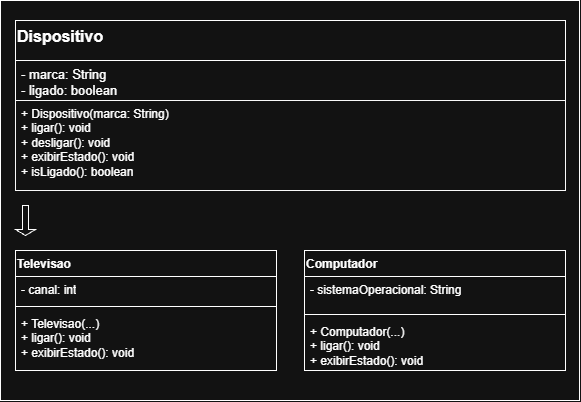

The diagram above was exported from draw.io. Its source (the exported page's mxGraphModel, read from the mxfile embedded in the PNG):
<mxGraphModel dx="697" dy="710" grid="1" gridSize="10" guides="1" tooltips="1" connect="1" arrows="1" fold="1" page="1" pageScale="1" pageWidth="827" pageHeight="1169" math="0" shadow="0">
  <root>
    <mxCell id="0" />
    <mxCell id="1" parent="0" />
    <mxCell id="hki8miQiIoFW_7GPl95E-1" parent="1" style="rounded=0;whiteSpace=wrap;html=1;" value="" vertex="1">
      <mxGeometry height="400" width="579" x="124" y="140" as="geometry" />
    </mxCell>
    <mxCell id="hki8miQiIoFW_7GPl95E-2" parent="1" style="swimlane;fontStyle=1;align=left;verticalAlign=top;childLayout=stackLayout;horizontal=1;startSize=40;horizontalStack=0;resizeParent=1;resizeParentMax=0;resizeLast=0;collapsible=1;marginBottom=0;whiteSpace=wrap;html=1;" value="&lt;font style=&quot;font-size: 16px;&quot;&gt;Dispositivo&lt;/font&gt;" vertex="1">
      <mxGeometry height="170" width="550" x="139" y="160" as="geometry" />
    </mxCell>
    <mxCell id="hki8miQiIoFW_7GPl95E-3" parent="hki8miQiIoFW_7GPl95E-2" style="text;strokeColor=none;fillColor=none;align=left;verticalAlign=top;spacingLeft=4;spacingRight=4;overflow=hidden;rotatable=0;points=[[0,0.5],[1,0.5]];portConstraint=eastwest;whiteSpace=wrap;html=1;" value="&lt;span style=&quot;font-size: 13px;&quot;&gt;- marca: String&lt;/span&gt;&lt;div&gt;&lt;span style=&quot;font-size: 13px;&quot;&gt;- ligado: boolean&lt;/span&gt;&lt;/div&gt;" vertex="1">
      <mxGeometry height="40" width="550" y="40" as="geometry" />
    </mxCell>
    <mxCell id="hki8miQiIoFW_7GPl95E-47" parent="hki8miQiIoFW_7GPl95E-2" style="text;strokeColor=light-dark(transparent,#F9F9F9);fillColor=none;align=left;verticalAlign=top;spacingLeft=4;spacingRight=4;overflow=hidden;rotatable=0;points=[[0,0.5],[1,0.5]];portConstraint=eastwest;whiteSpace=wrap;html=1;" value="+ Dispositivo(marca: String)&lt;div&gt;+ ligar(): void&lt;/div&gt;&lt;div&gt;+ desligar(): void&lt;/div&gt;&lt;div&gt;+ exibirEstado(): void&lt;/div&gt;&lt;div&gt;+ isLigado(): boolean&lt;/div&gt;" vertex="1">
      <mxGeometry height="90" width="550" y="80" as="geometry" />
    </mxCell>
    <mxCell id="hki8miQiIoFW_7GPl95E-11" parent="1" style="swimlane;fontStyle=1;align=left;verticalAlign=top;childLayout=stackLayout;horizontal=1;startSize=26;horizontalStack=0;resizeParent=1;resizeParentMax=0;resizeLast=0;collapsible=1;marginBottom=0;whiteSpace=wrap;html=1;" value="Televisao" vertex="1">
      <mxGeometry height="120" width="261" x="139" y="390" as="geometry" />
    </mxCell>
    <mxCell id="hki8miQiIoFW_7GPl95E-12" parent="hki8miQiIoFW_7GPl95E-11" style="text;strokeColor=none;fillColor=none;align=left;verticalAlign=top;spacingLeft=4;spacingRight=4;overflow=hidden;rotatable=0;points=[[0,0.5],[1,0.5]];portConstraint=eastwest;whiteSpace=wrap;html=1;" value="- canal: int" vertex="1">
      <mxGeometry height="26" width="261" y="26" as="geometry" />
    </mxCell>
    <mxCell id="hki8miQiIoFW_7GPl95E-13" parent="hki8miQiIoFW_7GPl95E-11" style="line;strokeWidth=1;fillColor=none;align=left;verticalAlign=middle;spacingTop=-1;spacingLeft=3;spacingRight=3;rotatable=0;labelPosition=right;points=[];portConstraint=eastwest;strokeColor=inherit;labelPerimeter=1;" value="" vertex="1">
      <mxGeometry height="8" width="261" y="52" as="geometry" />
    </mxCell>
    <mxCell id="hki8miQiIoFW_7GPl95E-14" parent="hki8miQiIoFW_7GPl95E-11" style="text;strokeColor=none;fillColor=none;align=left;verticalAlign=top;spacingLeft=4;spacingRight=4;overflow=hidden;rotatable=0;points=[[0,0.5],[1,0.5]];portConstraint=eastwest;whiteSpace=wrap;html=1;" value="+ Televisao(...)&lt;div&gt;+ ligar(): void&lt;/div&gt;&lt;div&gt;+ exibirEstado(): void&lt;/div&gt;" vertex="1">
      <mxGeometry height="60" width="261" y="60" as="geometry" />
    </mxCell>
    <mxCell id="hki8miQiIoFW_7GPl95E-21" edge="1" parent="hki8miQiIoFW_7GPl95E-11" source="hki8miQiIoFW_7GPl95E-11" style="edgeStyle=none;curved=1;rounded=0;curveGeometry=1;orthogonalLoop=1;jettySize=auto;html=1;entryX=0.531;entryY=0.988;entryDx=0;entryDy=0;entryPerimeter=0;fontSize=12;defaultLabelBackgroundColor=page;labelPadding=0 4;startSize=8;endSize=8;" target="hki8miQiIoFW_7GPl95E-14">
      <mxGeometry relative="1" as="geometry" />
    </mxCell>
    <mxCell id="hki8miQiIoFW_7GPl95E-27" parent="1" style="swimlane;fontStyle=1;align=left;verticalAlign=top;childLayout=stackLayout;horizontal=1;startSize=26;horizontalStack=0;resizeParent=1;resizeParentMax=0;resizeLast=0;collapsible=1;marginBottom=0;whiteSpace=wrap;html=1;" value="Computador" vertex="1">
      <mxGeometry height="120" width="261" x="428" y="390" as="geometry" />
    </mxCell>
    <mxCell id="hki8miQiIoFW_7GPl95E-28" parent="hki8miQiIoFW_7GPl95E-27" style="text;strokeColor=none;fillColor=none;align=left;verticalAlign=top;spacingLeft=4;spacingRight=4;overflow=hidden;rotatable=0;points=[[0,0.5],[1,0.5]];portConstraint=eastwest;whiteSpace=wrap;html=1;" value="- sistemaOperacional: String" vertex="1">
      <mxGeometry height="34" width="261" y="26" as="geometry" />
    </mxCell>
    <mxCell id="hki8miQiIoFW_7GPl95E-29" parent="hki8miQiIoFW_7GPl95E-27" style="line;strokeWidth=1;fillColor=none;align=left;verticalAlign=middle;spacingTop=-1;spacingLeft=3;spacingRight=3;rotatable=0;labelPosition=right;points=[];portConstraint=eastwest;strokeColor=inherit;labelPerimeter=1;" value="" vertex="1">
      <mxGeometry height="8" width="261" y="60" as="geometry" />
    </mxCell>
    <mxCell id="hki8miQiIoFW_7GPl95E-30" parent="hki8miQiIoFW_7GPl95E-27" style="text;strokeColor=none;fillColor=none;align=left;verticalAlign=top;spacingLeft=4;spacingRight=4;overflow=hidden;rotatable=0;points=[[0,0.5],[1,0.5]];portConstraint=eastwest;whiteSpace=wrap;html=1;" value="+ Computador(...)&lt;div&gt;+ ligar(): void&lt;/div&gt;&lt;div&gt;+ exibirEstado(): void&lt;/div&gt;" vertex="1">
      <mxGeometry height="52" width="261" y="68" as="geometry" />
    </mxCell>
    <mxCell id="hki8miQiIoFW_7GPl95E-31" edge="1" parent="hki8miQiIoFW_7GPl95E-27" source="hki8miQiIoFW_7GPl95E-27" style="edgeStyle=none;curved=1;rounded=0;curveGeometry=1;orthogonalLoop=1;jettySize=auto;html=1;entryX=0.531;entryY=0.988;entryDx=0;entryDy=0;entryPerimeter=0;fontSize=12;defaultLabelBackgroundColor=page;labelPadding=0 4;startSize=8;endSize=8;" target="hki8miQiIoFW_7GPl95E-30">
      <mxGeometry relative="1" as="geometry" />
    </mxCell>
    <mxCell id="hki8miQiIoFW_7GPl95E-48" parent="1" style="shape=singleArrow;direction=south;whiteSpace=wrap;html=1;" value="" vertex="1">
      <mxGeometry height="30" width="20" x="139" y="345" as="geometry" />
    </mxCell>
  </root>
</mxGraphModel>